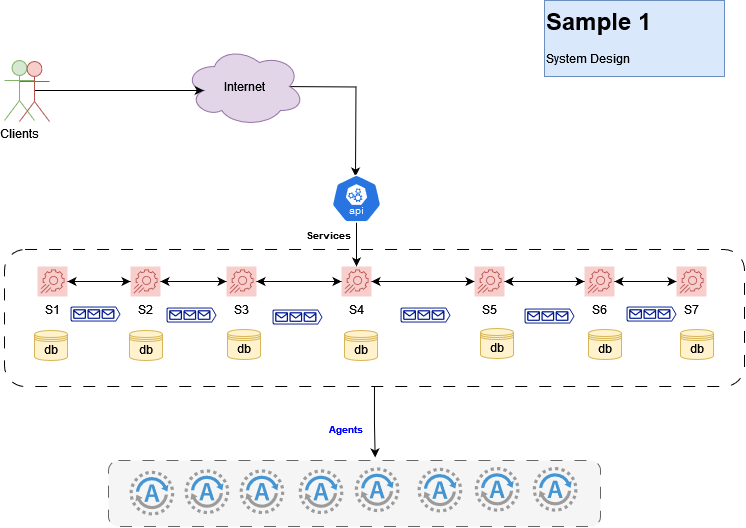

The diagram above was exported from draw.io. Its source (the exported page's mxGraphModel, read from the mxfile embedded in the PNG):
<mxGraphModel dx="989" dy="520" grid="1" gridSize="10" guides="1" tooltips="1" connect="1" arrows="1" fold="1" page="1" pageScale="1" pageWidth="850" pageHeight="1100" math="0" shadow="0">
  <root>
    <mxCell id="0" />
    <mxCell id="1" parent="0" />
    <mxCell id="Si0mfUpnJsWU2A30i-Ba-1" value="&lt;div&gt;Clients&lt;/div&gt;&lt;div&gt;&lt;br&gt;&lt;/div&gt;" style="shape=umlActor;verticalLabelPosition=bottom;verticalAlign=top;html=1;outlineConnect=0;fillColor=#d5e8d4;strokeColor=#82b366;" vertex="1" parent="1">
      <mxGeometry x="80" y="94" width="30" height="60" as="geometry" />
    </mxCell>
    <mxCell id="Si0mfUpnJsWU2A30i-Ba-13" style="edgeStyle=orthogonalEdgeStyle;rounded=0;orthogonalLoop=1;jettySize=auto;html=1;entryX=0.24;entryY=0.021;entryDx=0;entryDy=0;entryPerimeter=0;exitX=0.875;exitY=0.5;exitDx=0;exitDy=0;exitPerimeter=0;" edge="1" parent="1">
      <mxGeometry relative="1" as="geometry">
        <mxPoint x="431" y="210.00800000000004" as="targetPoint" />
        <mxPoint x="351" y="120" as="sourcePoint" />
      </mxGeometry>
    </mxCell>
    <mxCell id="Si0mfUpnJsWU2A30i-Ba-6" value="Internet" style="ellipse;shape=cloud;whiteSpace=wrap;html=1;fillColor=#e1d5e7;strokeColor=#9673a6;" vertex="1" parent="1">
      <mxGeometry x="260" y="80" width="120" height="80" as="geometry" />
    </mxCell>
    <mxCell id="Si0mfUpnJsWU2A30i-Ba-9" style="edgeStyle=orthogonalEdgeStyle;rounded=0;orthogonalLoop=1;jettySize=auto;html=1;entryX=0.16;entryY=0.55;entryDx=0;entryDy=0;entryPerimeter=0;" edge="1" parent="1" source="Si0mfUpnJsWU2A30i-Ba-1" target="Si0mfUpnJsWU2A30i-Ba-6">
      <mxGeometry relative="1" as="geometry" />
    </mxCell>
    <mxCell id="Si0mfUpnJsWU2A30i-Ba-10" value="&lt;h1 style=&quot;margin-top: 0px;&quot;&gt;Sample 1&lt;br&gt;&lt;/h1&gt;&lt;p&gt;System Design&lt;/p&gt;&lt;p&gt;Agent Design&lt;/p&gt;&lt;p&gt;&lt;br&gt;&lt;/p&gt;" style="text;html=1;whiteSpace=wrap;overflow=hidden;rounded=0;fillColor=#dae8fc;strokeColor=#6c8ebf;" vertex="1" parent="1">
      <mxGeometry x="620" y="34" width="180" height="76" as="geometry" />
    </mxCell>
    <mxCell id="Si0mfUpnJsWU2A30i-Ba-11" value="" style="rounded=1;whiteSpace=wrap;html=1;dashed=1;dashPattern=12 12;" vertex="1" parent="1">
      <mxGeometry x="80" y="283" width="740" height="137" as="geometry" />
    </mxCell>
    <mxCell id="Si0mfUpnJsWU2A30i-Ba-21" value="" style="edgeStyle=orthogonalEdgeStyle;rounded=0;orthogonalLoop=1;jettySize=auto;html=1;" edge="1" parent="1" source="Si0mfUpnJsWU2A30i-Ba-12" target="Si0mfUpnJsWU2A30i-Ba-18">
      <mxGeometry relative="1" as="geometry" />
    </mxCell>
    <mxCell id="Si0mfUpnJsWU2A30i-Ba-12" value="" style="aspect=fixed;sketch=0;html=1;dashed=0;whitespace=wrap;verticalLabelPosition=bottom;verticalAlign=top;fillColor=#2875E2;strokeColor=#ffffff;points=[[0.005,0.63,0],[0.1,0.2,0],[0.9,0.2,0],[0.5,0,0],[0.995,0.63,0],[0.72,0.99,0],[0.5,1,0],[0.28,0.99,0]];shape=mxgraph.kubernetes.icon2;kubernetesLabel=1;prIcon=api" vertex="1" parent="1">
      <mxGeometry x="407" y="208" width="50" height="48" as="geometry" />
    </mxCell>
    <mxCell id="Si0mfUpnJsWU2A30i-Ba-69" style="edgeStyle=orthogonalEdgeStyle;rounded=0;orthogonalLoop=1;jettySize=auto;html=1;" edge="1" parent="1" source="Si0mfUpnJsWU2A30i-Ba-14" target="Si0mfUpnJsWU2A30i-Ba-15">
      <mxGeometry relative="1" as="geometry" />
    </mxCell>
    <mxCell id="Si0mfUpnJsWU2A30i-Ba-14" value="S1" style="sketch=0;points=[[0,0,0],[0.25,0,0],[0.5,0,0],[0.75,0,0],[1,0,0],[0,1,0],[0.25,1,0],[0.5,1,0],[0.75,1,0],[1,1,0],[0,0.25,0],[0,0.5,0],[0,0.75,0],[1,0.25,0],[1,0.5,0],[1,0.75,0]];points=[[0,0,0],[0.25,0,0],[0.5,0,0],[0.75,0,0],[1,0,0],[0,1,0],[0.25,1,0],[0.5,1,0],[0.75,1,0],[1,1,0],[0,0.25,0],[0,0.5,0],[0,0.75,0],[1,0.25,0],[1,0.5,0],[1,0.75,0]];outlineConnect=0;fillColor=#f8cecc;strokeColor=#b85450;dashed=0;verticalLabelPosition=bottom;verticalAlign=top;align=center;html=1;fontSize=12;fontStyle=0;aspect=fixed;shape=mxgraph.aws4.resourceIcon;resIcon=mxgraph.aws4.app_config;" vertex="1" parent="1">
      <mxGeometry x="113" y="300" width="30" height="30" as="geometry" />
    </mxCell>
    <mxCell id="Si0mfUpnJsWU2A30i-Ba-71" style="edgeStyle=orthogonalEdgeStyle;rounded=0;orthogonalLoop=1;jettySize=auto;html=1;" edge="1" parent="1" source="Si0mfUpnJsWU2A30i-Ba-15" target="Si0mfUpnJsWU2A30i-Ba-17">
      <mxGeometry relative="1" as="geometry" />
    </mxCell>
    <mxCell id="Si0mfUpnJsWU2A30i-Ba-15" value="S2" style="sketch=0;points=[[0,0,0],[0.25,0,0],[0.5,0,0],[0.75,0,0],[1,0,0],[0,1,0],[0.25,1,0],[0.5,1,0],[0.75,1,0],[1,1,0],[0,0.25,0],[0,0.5,0],[0,0.75,0],[1,0.25,0],[1,0.5,0],[1,0.75,0]];points=[[0,0,0],[0.25,0,0],[0.5,0,0],[0.75,0,0],[1,0,0],[0,1,0],[0.25,1,0],[0.5,1,0],[0.75,1,0],[1,1,0],[0,0.25,0],[0,0.5,0],[0,0.75,0],[1,0.25,0],[1,0.5,0],[1,0.75,0]];outlineConnect=0;fillColor=#f8cecc;strokeColor=#b85450;dashed=0;verticalLabelPosition=bottom;verticalAlign=top;align=center;html=1;fontSize=12;fontStyle=0;aspect=fixed;shape=mxgraph.aws4.resourceIcon;resIcon=mxgraph.aws4.app_config;" vertex="1" parent="1">
      <mxGeometry x="206" y="300" width="30" height="30" as="geometry" />
    </mxCell>
    <mxCell id="Si0mfUpnJsWU2A30i-Ba-74" style="edgeStyle=orthogonalEdgeStyle;rounded=0;orthogonalLoop=1;jettySize=auto;html=1;" edge="1" parent="1" source="Si0mfUpnJsWU2A30i-Ba-17" target="Si0mfUpnJsWU2A30i-Ba-18">
      <mxGeometry relative="1" as="geometry" />
    </mxCell>
    <mxCell id="Si0mfUpnJsWU2A30i-Ba-17" value="S3" style="sketch=0;points=[[0,0,0],[0.25,0,0],[0.5,0,0],[0.75,0,0],[1,0,0],[0,1,0],[0.25,1,0],[0.5,1,0],[0.75,1,0],[1,1,0],[0,0.25,0],[0,0.5,0],[0,0.75,0],[1,0.25,0],[1,0.5,0],[1,0.75,0]];points=[[0,0,0],[0.25,0,0],[0.5,0,0],[0.75,0,0],[1,0,0],[0,1,0],[0.25,1,0],[0.5,1,0],[0.75,1,0],[1,1,0],[0,0.25,0],[0,0.5,0],[0,0.75,0],[1,0.25,0],[1,0.5,0],[1,0.75,0]];outlineConnect=0;fillColor=#f8cecc;strokeColor=#b85450;dashed=0;verticalLabelPosition=bottom;verticalAlign=top;align=center;html=1;fontSize=12;fontStyle=0;aspect=fixed;shape=mxgraph.aws4.resourceIcon;resIcon=mxgraph.aws4.app_config;" vertex="1" parent="1">
      <mxGeometry x="302" y="300" width="30" height="30" as="geometry" />
    </mxCell>
    <mxCell id="Si0mfUpnJsWU2A30i-Ba-76" style="edgeStyle=orthogonalEdgeStyle;rounded=0;orthogonalLoop=1;jettySize=auto;html=1;" edge="1" parent="1" source="Si0mfUpnJsWU2A30i-Ba-18" target="Si0mfUpnJsWU2A30i-Ba-19">
      <mxGeometry relative="1" as="geometry" />
    </mxCell>
    <mxCell id="Si0mfUpnJsWU2A30i-Ba-18" value="S4" style="sketch=0;points=[[0,0,0],[0.25,0,0],[0.5,0,0],[0.75,0,0],[1,0,0],[0,1,0],[0.25,1,0],[0.5,1,0],[0.75,1,0],[1,1,0],[0,0.25,0],[0,0.5,0],[0,0.75,0],[1,0.25,0],[1,0.5,0],[1,0.75,0]];points=[[0,0,0],[0.25,0,0],[0.5,0,0],[0.75,0,0],[1,0,0],[0,1,0],[0.25,1,0],[0.5,1,0],[0.75,1,0],[1,1,0],[0,0.25,0],[0,0.5,0],[0,0.75,0],[1,0.25,0],[1,0.5,0],[1,0.75,0]];outlineConnect=0;fillColor=#f8cecc;strokeColor=#b85450;dashed=0;verticalLabelPosition=bottom;verticalAlign=top;align=center;html=1;fontSize=12;fontStyle=0;aspect=fixed;shape=mxgraph.aws4.resourceIcon;resIcon=mxgraph.aws4.app_config;" vertex="1" parent="1">
      <mxGeometry x="417" y="300" width="30" height="30" as="geometry" />
    </mxCell>
    <mxCell id="Si0mfUpnJsWU2A30i-Ba-77" style="edgeStyle=orthogonalEdgeStyle;rounded=0;orthogonalLoop=1;jettySize=auto;html=1;" edge="1" parent="1" source="Si0mfUpnJsWU2A30i-Ba-19" target="Si0mfUpnJsWU2A30i-Ba-18">
      <mxGeometry relative="1" as="geometry" />
    </mxCell>
    <mxCell id="Si0mfUpnJsWU2A30i-Ba-78" style="edgeStyle=orthogonalEdgeStyle;rounded=0;orthogonalLoop=1;jettySize=auto;html=1;" edge="1" parent="1" source="Si0mfUpnJsWU2A30i-Ba-19" target="Si0mfUpnJsWU2A30i-Ba-20">
      <mxGeometry relative="1" as="geometry" />
    </mxCell>
    <mxCell id="Si0mfUpnJsWU2A30i-Ba-19" value="S5" style="sketch=0;points=[[0,0,0],[0.25,0,0],[0.5,0,0],[0.75,0,0],[1,0,0],[0,1,0],[0.25,1,0],[0.5,1,0],[0.75,1,0],[1,1,0],[0,0.25,0],[0,0.5,0],[0,0.75,0],[1,0.25,0],[1,0.5,0],[1,0.75,0]];points=[[0,0,0],[0.25,0,0],[0.5,0,0],[0.75,0,0],[1,0,0],[0,1,0],[0.25,1,0],[0.5,1,0],[0.75,1,0],[1,1,0],[0,0.25,0],[0,0.5,0],[0,0.75,0],[1,0.25,0],[1,0.5,0],[1,0.75,0]];outlineConnect=0;fillColor=#f8cecc;strokeColor=#b85450;dashed=0;verticalLabelPosition=bottom;verticalAlign=top;align=center;html=1;fontSize=12;fontStyle=0;aspect=fixed;shape=mxgraph.aws4.resourceIcon;resIcon=mxgraph.aws4.app_config;" vertex="1" parent="1">
      <mxGeometry x="550" y="300" width="30" height="30" as="geometry" />
    </mxCell>
    <mxCell id="Si0mfUpnJsWU2A30i-Ba-80" style="edgeStyle=orthogonalEdgeStyle;rounded=0;orthogonalLoop=1;jettySize=auto;html=1;" edge="1" parent="1" source="Si0mfUpnJsWU2A30i-Ba-20" target="Si0mfUpnJsWU2A30i-Ba-22">
      <mxGeometry relative="1" as="geometry" />
    </mxCell>
    <mxCell id="Si0mfUpnJsWU2A30i-Ba-20" value="S6" style="sketch=0;points=[[0,0,0],[0.25,0,0],[0.5,0,0],[0.75,0,0],[1,0,0],[0,1,0],[0.25,1,0],[0.5,1,0],[0.75,1,0],[1,1,0],[0,0.25,0],[0,0.5,0],[0,0.75,0],[1,0.25,0],[1,0.5,0],[1,0.75,0]];points=[[0,0,0],[0.25,0,0],[0.5,0,0],[0.75,0,0],[1,0,0],[0,1,0],[0.25,1,0],[0.5,1,0],[0.75,1,0],[1,1,0],[0,0.25,0],[0,0.5,0],[0,0.75,0],[1,0.25,0],[1,0.5,0],[1,0.75,0]];outlineConnect=0;fillColor=#f8cecc;strokeColor=#b85450;dashed=0;verticalLabelPosition=bottom;verticalAlign=top;align=center;html=1;fontSize=12;fontStyle=0;aspect=fixed;shape=mxgraph.aws4.resourceIcon;resIcon=mxgraph.aws4.app_config;" vertex="1" parent="1">
      <mxGeometry x="660" y="300" width="30" height="30" as="geometry" />
    </mxCell>
    <mxCell id="Si0mfUpnJsWU2A30i-Ba-81" style="edgeStyle=orthogonalEdgeStyle;rounded=0;orthogonalLoop=1;jettySize=auto;html=1;" edge="1" parent="1" source="Si0mfUpnJsWU2A30i-Ba-22" target="Si0mfUpnJsWU2A30i-Ba-20">
      <mxGeometry relative="1" as="geometry" />
    </mxCell>
    <mxCell id="Si0mfUpnJsWU2A30i-Ba-22" value="S7" style="sketch=0;points=[[0,0,0],[0.25,0,0],[0.5,0,0],[0.75,0,0],[1,0,0],[0,1,0],[0.25,1,0],[0.5,1,0],[0.75,1,0],[1,1,0],[0,0.25,0],[0,0.5,0],[0,0.75,0],[1,0.25,0],[1,0.5,0],[1,0.75,0]];points=[[0,0,0],[0.25,0,0],[0.5,0,0],[0.75,0,0],[1,0,0],[0,1,0],[0.25,1,0],[0.5,1,0],[0.75,1,0],[1,1,0],[0,0.25,0],[0,0.5,0],[0,0.75,0],[1,0.25,0],[1,0.5,0],[1,0.75,0]];outlineConnect=0;fillColor=#f8cecc;strokeColor=#b85450;dashed=0;verticalLabelPosition=bottom;verticalAlign=top;align=center;html=1;fontSize=12;fontStyle=0;aspect=fixed;shape=mxgraph.aws4.resourceIcon;resIcon=mxgraph.aws4.app_config;" vertex="1" parent="1">
      <mxGeometry x="752" y="300" width="30" height="30" as="geometry" />
    </mxCell>
    <mxCell id="Si0mfUpnJsWU2A30i-Ba-27" value="" style="rounded=1;whiteSpace=wrap;html=1;dashed=1;dashPattern=12 12;fillColor=#f5f5f5;fontColor=#333333;strokeColor=#666666;" vertex="1" parent="1">
      <mxGeometry x="184" y="494" width="492" height="66" as="geometry" />
    </mxCell>
    <mxCell id="Si0mfUpnJsWU2A30i-Ba-28" value="db" style="shape=datastore;whiteSpace=wrap;html=1;fillColor=#fff2cc;strokeColor=#d6b656;" vertex="1" parent="1">
      <mxGeometry x="110" y="364" width="33" height="30" as="geometry" />
    </mxCell>
    <mxCell id="Si0mfUpnJsWU2A30i-Ba-29" value="db" style="shape=datastore;whiteSpace=wrap;html=1;fillColor=#fff2cc;strokeColor=#d6b656;" vertex="1" parent="1">
      <mxGeometry x="205" y="364" width="33" height="30" as="geometry" />
    </mxCell>
    <mxCell id="Si0mfUpnJsWU2A30i-Ba-30" value="db" style="shape=datastore;whiteSpace=wrap;html=1;fillColor=#fff2cc;strokeColor=#d6b656;" vertex="1" parent="1">
      <mxGeometry x="303" y="363" width="33" height="30" as="geometry" />
    </mxCell>
    <mxCell id="Si0mfUpnJsWU2A30i-Ba-31" value="db" style="shape=datastore;whiteSpace=wrap;html=1;fillColor=#fff2cc;strokeColor=#d6b656;" vertex="1" parent="1">
      <mxGeometry x="420" y="364" width="33" height="30" as="geometry" />
    </mxCell>
    <mxCell id="Si0mfUpnJsWU2A30i-Ba-33" value="db" style="shape=datastore;whiteSpace=wrap;html=1;fillColor=#fff2cc;strokeColor=#d6b656;" vertex="1" parent="1">
      <mxGeometry x="556" y="362" width="33" height="30" as="geometry" />
    </mxCell>
    <mxCell id="Si0mfUpnJsWU2A30i-Ba-34" value="db" style="shape=datastore;whiteSpace=wrap;html=1;fillColor=#fff2cc;strokeColor=#d6b656;" vertex="1" parent="1">
      <mxGeometry x="664" y="363" width="33" height="30" as="geometry" />
    </mxCell>
    <mxCell id="Si0mfUpnJsWU2A30i-Ba-35" value="db" style="shape=datastore;whiteSpace=wrap;html=1;fillColor=#fff2cc;strokeColor=#d6b656;" vertex="1" parent="1">
      <mxGeometry x="756" y="363" width="33" height="30" as="geometry" />
    </mxCell>
    <mxCell id="Si0mfUpnJsWU2A30i-Ba-46" value="" style="shape=umlActor;verticalLabelPosition=bottom;verticalAlign=top;html=1;outlineConnect=0;fillColor=#f8cecc;strokeColor=#b85450;" vertex="1" parent="1">
      <mxGeometry x="95" y="95" width="30" height="60" as="geometry" />
    </mxCell>
    <mxCell id="Si0mfUpnJsWU2A30i-Ba-48" value="" style="sketch=0;aspect=fixed;pointerEvents=1;shadow=0;dashed=0;html=1;strokeColor=none;labelPosition=center;verticalLabelPosition=bottom;verticalAlign=top;align=center;fillColor=#00188D;shape=mxgraph.azure.queue_generic" vertex="1" parent="1">
      <mxGeometry x="146" y="340" width="50" height="15" as="geometry" />
    </mxCell>
    <mxCell id="Si0mfUpnJsWU2A30i-Ba-49" value="" style="sketch=0;aspect=fixed;pointerEvents=1;shadow=0;dashed=0;html=1;strokeColor=none;labelPosition=center;verticalLabelPosition=bottom;verticalAlign=top;align=center;fillColor=#00188D;shape=mxgraph.azure.queue_generic" vertex="1" parent="1">
      <mxGeometry x="242" y="341" width="50" height="15" as="geometry" />
    </mxCell>
    <mxCell id="Si0mfUpnJsWU2A30i-Ba-50" value="" style="sketch=0;aspect=fixed;pointerEvents=1;shadow=0;dashed=0;html=1;strokeColor=none;labelPosition=center;verticalLabelPosition=bottom;verticalAlign=top;align=center;fillColor=#00188D;shape=mxgraph.azure.queue_generic" vertex="1" parent="1">
      <mxGeometry x="348" y="343" width="50" height="15" as="geometry" />
    </mxCell>
    <mxCell id="Si0mfUpnJsWU2A30i-Ba-51" value="" style="sketch=0;aspect=fixed;pointerEvents=1;shadow=0;dashed=0;html=1;strokeColor=none;labelPosition=center;verticalLabelPosition=bottom;verticalAlign=top;align=center;fillColor=#00188D;shape=mxgraph.azure.queue_generic" vertex="1" parent="1">
      <mxGeometry x="476" y="341" width="50" height="15" as="geometry" />
    </mxCell>
    <mxCell id="Si0mfUpnJsWU2A30i-Ba-52" value="" style="sketch=0;aspect=fixed;pointerEvents=1;shadow=0;dashed=0;html=1;strokeColor=none;labelPosition=center;verticalLabelPosition=bottom;verticalAlign=top;align=center;fillColor=#00188D;shape=mxgraph.azure.queue_generic" vertex="1" parent="1">
      <mxGeometry x="600" y="342" width="50" height="15" as="geometry" />
    </mxCell>
    <mxCell id="Si0mfUpnJsWU2A30i-Ba-53" value="" style="sketch=0;aspect=fixed;pointerEvents=1;shadow=0;dashed=0;html=1;strokeColor=none;labelPosition=center;verticalLabelPosition=bottom;verticalAlign=top;align=center;fillColor=#00188D;shape=mxgraph.azure.queue_generic" vertex="1" parent="1">
      <mxGeometry x="702" y="340" width="50" height="15" as="geometry" />
    </mxCell>
    <mxCell id="Si0mfUpnJsWU2A30i-Ba-54" value="" style="shadow=0;dashed=0;html=1;strokeColor=none;fillColor=#4495D1;labelPosition=center;verticalLabelPosition=bottom;verticalAlign=top;align=center;outlineConnect=0;shape=mxgraph.veeam.2d.agent;pointerEvents=1;" vertex="1" parent="1">
      <mxGeometry x="205" y="504.2" width="44.8" height="44.8" as="geometry" />
    </mxCell>
    <mxCell id="Si0mfUpnJsWU2A30i-Ba-56" value="" style="shadow=0;dashed=0;html=1;strokeColor=#b85450;fillColor=#f8cecc;labelPosition=center;verticalLabelPosition=bottom;verticalAlign=top;align=center;outlineConnect=0;shape=mxgraph.veeam.2d.agent;pointerEvents=1;" vertex="1" parent="1">
      <mxGeometry x="260" y="502.8" width="44.8" height="44.8" as="geometry" />
    </mxCell>
    <mxCell id="Si0mfUpnJsWU2A30i-Ba-57" value="" style="shadow=0;dashed=0;html=1;strokeColor=#d6b656;fillColor=#fff2cc;labelPosition=center;verticalLabelPosition=bottom;verticalAlign=top;align=center;outlineConnect=0;shape=mxgraph.veeam.2d.agent;pointerEvents=1;" vertex="1" parent="1">
      <mxGeometry x="315" y="502.8" width="44.8" height="44.8" as="geometry" />
    </mxCell>
    <mxCell id="Si0mfUpnJsWU2A30i-Ba-58" value="" style="shadow=0;dashed=0;html=1;strokeColor=none;fillColor=#4495D1;labelPosition=center;verticalLabelPosition=bottom;verticalAlign=top;align=center;outlineConnect=0;shape=mxgraph.veeam.2d.agent;pointerEvents=1;" vertex="1" parent="1">
      <mxGeometry x="374.1" y="502.8" width="44.8" height="44.8" as="geometry" />
    </mxCell>
    <mxCell id="Si0mfUpnJsWU2A30i-Ba-59" value="" style="shadow=0;dashed=0;html=1;strokeColor=none;fillColor=#4495D1;labelPosition=center;verticalLabelPosition=bottom;verticalAlign=top;align=center;outlineConnect=0;shape=mxgraph.veeam.2d.agent;pointerEvents=1;" vertex="1" parent="1">
      <mxGeometry x="430.2" y="500.8" width="44.8" height="44.8" as="geometry" />
    </mxCell>
    <mxCell id="Si0mfUpnJsWU2A30i-Ba-60" value="" style="shadow=0;dashed=0;html=1;strokeColor=none;fillColor=#4495D1;labelPosition=center;verticalLabelPosition=bottom;verticalAlign=top;align=center;outlineConnect=0;shape=mxgraph.veeam.2d.agent;pointerEvents=1;" vertex="1" parent="1">
      <mxGeometry x="493" y="501.2" width="44.8" height="44.8" as="geometry" />
    </mxCell>
    <mxCell id="Si0mfUpnJsWU2A30i-Ba-61" value="" style="shadow=0;dashed=0;html=1;strokeColor=none;fillColor=#4495D1;labelPosition=center;verticalLabelPosition=bottom;verticalAlign=top;align=center;outlineConnect=0;shape=mxgraph.veeam.2d.agent;pointerEvents=1;" vertex="1" parent="1">
      <mxGeometry x="550.2" y="500.40000000000003" width="44.8" height="44.8" as="geometry" />
    </mxCell>
    <mxCell id="Si0mfUpnJsWU2A30i-Ba-62" value="" style="shadow=0;dashed=0;html=1;strokeColor=none;fillColor=#4495D1;labelPosition=center;verticalLabelPosition=bottom;verticalAlign=top;align=center;outlineConnect=0;shape=mxgraph.veeam.2d.agent;pointerEvents=1;" vertex="1" parent="1">
      <mxGeometry x="608.2" y="500.40000000000003" width="44.8" height="44.8" as="geometry" />
    </mxCell>
    <mxCell id="Si0mfUpnJsWU2A30i-Ba-65" style="edgeStyle=orthogonalEdgeStyle;rounded=0;orthogonalLoop=1;jettySize=auto;html=1;entryX=0.542;entryY=-0.046;entryDx=0;entryDy=0;entryPerimeter=0;" edge="1" parent="1" source="Si0mfUpnJsWU2A30i-Ba-11" target="Si0mfUpnJsWU2A30i-Ba-27">
      <mxGeometry relative="1" as="geometry" />
    </mxCell>
    <mxCell id="Si0mfUpnJsWU2A30i-Ba-67" value="&lt;h1 style=&quot;margin-top: 0px; font-size: 10px;&quot;&gt;Services&lt;/h1&gt;" style="text;html=1;whiteSpace=wrap;overflow=hidden;rounded=0;fontSize=10;" vertex="1" parent="1">
      <mxGeometry x="380" y="256" width="60" height="30" as="geometry" />
    </mxCell>
    <mxCell id="Si0mfUpnJsWU2A30i-Ba-68" value="Agents" style="text;html=1;whiteSpace=wrap;overflow=hidden;rounded=0;fontStyle=1;fontSize=10;fontColor=#0000FF;" vertex="1" parent="1">
      <mxGeometry x="402.9" y="450" width="110" height="30" as="geometry" />
    </mxCell>
    <mxCell id="Si0mfUpnJsWU2A30i-Ba-70" style="edgeStyle=orthogonalEdgeStyle;rounded=0;orthogonalLoop=1;jettySize=auto;html=1;entryX=1;entryY=0.5;entryDx=0;entryDy=0;entryPerimeter=0;" edge="1" parent="1" source="Si0mfUpnJsWU2A30i-Ba-15" target="Si0mfUpnJsWU2A30i-Ba-14">
      <mxGeometry relative="1" as="geometry" />
    </mxCell>
    <mxCell id="Si0mfUpnJsWU2A30i-Ba-72" style="edgeStyle=orthogonalEdgeStyle;rounded=0;orthogonalLoop=1;jettySize=auto;html=1;entryX=1;entryY=0.5;entryDx=0;entryDy=0;entryPerimeter=0;" edge="1" parent="1" source="Si0mfUpnJsWU2A30i-Ba-17" target="Si0mfUpnJsWU2A30i-Ba-15">
      <mxGeometry relative="1" as="geometry" />
    </mxCell>
    <mxCell id="Si0mfUpnJsWU2A30i-Ba-75" style="edgeStyle=orthogonalEdgeStyle;rounded=0;orthogonalLoop=1;jettySize=auto;html=1;entryX=1;entryY=0.5;entryDx=0;entryDy=0;entryPerimeter=0;" edge="1" parent="1" source="Si0mfUpnJsWU2A30i-Ba-18" target="Si0mfUpnJsWU2A30i-Ba-17">
      <mxGeometry relative="1" as="geometry" />
    </mxCell>
    <mxCell id="Si0mfUpnJsWU2A30i-Ba-79" style="edgeStyle=orthogonalEdgeStyle;rounded=0;orthogonalLoop=1;jettySize=auto;html=1;entryX=1;entryY=0.5;entryDx=0;entryDy=0;entryPerimeter=0;" edge="1" parent="1" source="Si0mfUpnJsWU2A30i-Ba-20" target="Si0mfUpnJsWU2A30i-Ba-19">
      <mxGeometry relative="1" as="geometry" />
    </mxCell>
  </root>
</mxGraphModel>